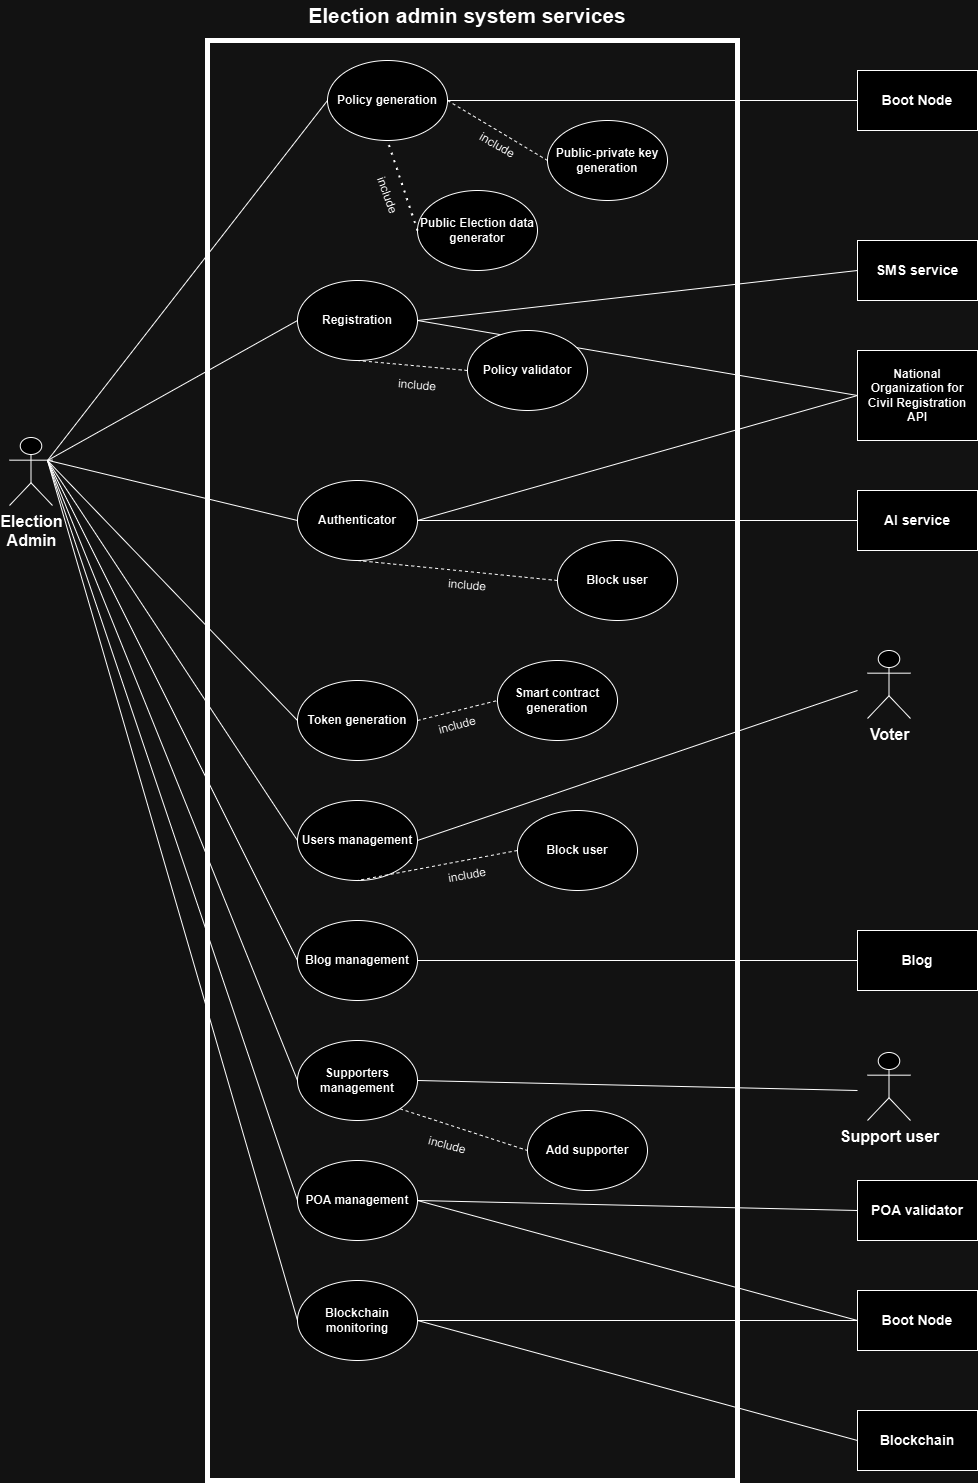

The diagram above was exported from draw.io. Its source (the exported page's mxGraphModel, read from the mxfile embedded in the PNG):
<mxGraphModel dx="1173" dy="1795" grid="1" gridSize="10" guides="1" tooltips="1" connect="1" arrows="1" fold="1" page="1" pageScale="1" pageWidth="850" pageHeight="1100" math="0" shadow="0">
  <root>
    <mxCell id="0" />
    <mxCell id="1" parent="0" />
    <mxCell id="P-7HhU2dx_47wgBdvO1a-7" value="" style="rounded=0;whiteSpace=wrap;html=1;fillColor=none;strokeWidth=5;" parent="1" vertex="1">
      <mxGeometry x="230" y="-40" width="530" height="1440" as="geometry" />
    </mxCell>
    <mxCell id="1GnM5Je0mjcqMMnKxtjH-3" value="&lt;b&gt;Registration&lt;/b&gt;" style="ellipse;whiteSpace=wrap;html=1;" parent="1" vertex="1">
      <mxGeometry x="320" y="200" width="120" height="80" as="geometry" />
    </mxCell>
    <mxCell id="1GnM5Je0mjcqMMnKxtjH-4" value="&lt;b&gt;Authenticator&lt;/b&gt;" style="ellipse;whiteSpace=wrap;html=1;" parent="1" vertex="1">
      <mxGeometry x="320" y="400" width="120" height="80" as="geometry" />
    </mxCell>
    <mxCell id="1GnM5Je0mjcqMMnKxtjH-8" value="" style="endArrow=none;html=1;rounded=0;entryX=0;entryY=0.5;entryDx=0;entryDy=0;" parent="1" target="1GnM5Je0mjcqMMnKxtjH-3" edge="1">
      <mxGeometry width="50" height="50" relative="1" as="geometry">
        <mxPoint x="70" y="380" as="sourcePoint" />
        <mxPoint x="210" y="360" as="targetPoint" />
      </mxGeometry>
    </mxCell>
    <mxCell id="1GnM5Je0mjcqMMnKxtjH-11" value="" style="endArrow=none;html=1;rounded=0;entryX=0;entryY=0.5;entryDx=0;entryDy=0;" parent="1" target="1GnM5Je0mjcqMMnKxtjH-4" edge="1">
      <mxGeometry width="50" height="50" relative="1" as="geometry">
        <mxPoint x="71" y="380" as="sourcePoint" />
        <mxPoint x="190" y="460" as="targetPoint" />
      </mxGeometry>
    </mxCell>
    <mxCell id="P-7HhU2dx_47wgBdvO1a-6" value="&lt;span style=&quot;font-size: 16px;&quot;&gt;&lt;b&gt;Voter&lt;/b&gt;&lt;/span&gt;" style="shape=umlActor;verticalLabelPosition=bottom;verticalAlign=top;html=1;outlineConnect=0;" parent="1" vertex="1">
      <mxGeometry x="890" y="570" width="43" height="68" as="geometry" />
    </mxCell>
    <mxCell id="P-7HhU2dx_47wgBdvO1a-10" value="&lt;b&gt;&lt;font style=&quot;font-size: 21px;&quot;&gt;Election admin system services&lt;/font&gt;&lt;/b&gt;" style="text;html=1;align=center;verticalAlign=middle;whiteSpace=wrap;rounded=0;" parent="1" vertex="1">
      <mxGeometry x="230" y="-80" width="520" height="30" as="geometry" />
    </mxCell>
    <mxCell id="P-7HhU2dx_47wgBdvO1a-23" value="&lt;span class=&quot;fontstyle0&quot;&gt;&lt;b&gt;&lt;font style=&quot;font-size: 14px;&quot;&gt;SMS service&lt;/font&gt;&lt;/b&gt;&lt;/span&gt;" style="rounded=0;whiteSpace=wrap;html=1;" parent="1" vertex="1">
      <mxGeometry x="880" y="160" width="120" height="60" as="geometry" />
    </mxCell>
    <mxCell id="P-7HhU2dx_47wgBdvO1a-24" value="" style="endArrow=none;html=1;rounded=0;exitX=1;exitY=0.5;exitDx=0;exitDy=0;entryX=0;entryY=0.5;entryDx=0;entryDy=0;" parent="1" source="1GnM5Je0mjcqMMnKxtjH-3" target="P-7HhU2dx_47wgBdvO1a-23" edge="1">
      <mxGeometry width="50" height="50" relative="1" as="geometry">
        <mxPoint x="510" y="300" as="sourcePoint" />
        <mxPoint x="650" y="320" as="targetPoint" />
      </mxGeometry>
    </mxCell>
    <mxCell id="P-7HhU2dx_47wgBdvO1a-25" value="&lt;table class=&quot;NormalTable&quot;&gt;&lt;tbody&gt;&lt;tr&gt;&lt;td width=&quot;108&quot;&gt;&lt;span class=&quot;fontstyle0&quot;&gt;&lt;b&gt;National Organization for Civil Registration API&lt;/b&gt;&lt;/span&gt;&lt;/td&gt;&lt;/tr&gt;&lt;/tbody&gt;&lt;/table&gt;" style="rounded=0;whiteSpace=wrap;html=1;" parent="1" vertex="1">
      <mxGeometry x="880" y="270" width="120" height="90" as="geometry" />
    </mxCell>
    <mxCell id="P-7HhU2dx_47wgBdvO1a-54" value="&lt;b&gt;Policy generation&lt;/b&gt;" style="ellipse;whiteSpace=wrap;html=1;" parent="1" vertex="1">
      <mxGeometry x="350" y="-20" width="120" height="80" as="geometry" />
    </mxCell>
    <mxCell id="P-7HhU2dx_47wgBdvO1a-55" value="" style="endArrow=none;html=1;rounded=0;entryX=0;entryY=0.5;entryDx=0;entryDy=0;" parent="1" target="P-7HhU2dx_47wgBdvO1a-54" edge="1">
      <mxGeometry width="50" height="50" relative="1" as="geometry">
        <mxPoint x="70" y="380" as="sourcePoint" />
        <mxPoint x="180" y="150" as="targetPoint" />
      </mxGeometry>
    </mxCell>
    <mxCell id="P-7HhU2dx_47wgBdvO1a-56" value="" style="endArrow=none;html=1;rounded=0;exitX=1;exitY=0.5;exitDx=0;exitDy=0;entryX=0;entryY=0.5;entryDx=0;entryDy=0;" parent="1" source="1GnM5Je0mjcqMMnKxtjH-3" target="P-7HhU2dx_47wgBdvO1a-25" edge="1">
      <mxGeometry width="50" height="50" relative="1" as="geometry">
        <mxPoint x="700" y="180" as="sourcePoint" />
        <mxPoint x="750" y="130" as="targetPoint" />
      </mxGeometry>
    </mxCell>
    <mxCell id="P-7HhU2dx_47wgBdvO1a-57" value="&lt;b&gt;Policy validator&lt;/b&gt;" style="ellipse;whiteSpace=wrap;html=1;" parent="1" vertex="1">
      <mxGeometry x="490" y="250" width="120" height="80" as="geometry" />
    </mxCell>
    <mxCell id="P-7HhU2dx_47wgBdvO1a-58" value="" style="endArrow=none;dashed=1;html=1;rounded=0;entryX=0.5;entryY=1;entryDx=0;entryDy=0;exitX=0;exitY=0.5;exitDx=0;exitDy=0;" parent="1" source="P-7HhU2dx_47wgBdvO1a-57" target="1GnM5Je0mjcqMMnKxtjH-3" edge="1">
      <mxGeometry width="50" height="50" relative="1" as="geometry">
        <mxPoint x="410" y="260" as="sourcePoint" />
        <mxPoint x="460" y="210" as="targetPoint" />
      </mxGeometry>
    </mxCell>
    <mxCell id="P-7HhU2dx_47wgBdvO1a-59" value="&lt;span class=&quot;fontstyle0&quot;&gt;&lt;b&gt;&lt;font style=&quot;font-size: 14px;&quot;&gt;AI service&lt;/font&gt;&lt;/b&gt;&lt;/span&gt;" style="rounded=0;whiteSpace=wrap;html=1;" parent="1" vertex="1">
      <mxGeometry x="880" y="410" width="120" height="60" as="geometry" />
    </mxCell>
    <mxCell id="P-7HhU2dx_47wgBdvO1a-60" value="" style="endArrow=none;html=1;rounded=0;entryX=0;entryY=0.5;entryDx=0;entryDy=0;exitX=1;exitY=0.5;exitDx=0;exitDy=0;" parent="1" source="1GnM5Je0mjcqMMnKxtjH-4" target="P-7HhU2dx_47wgBdvO1a-59" edge="1">
      <mxGeometry width="50" height="50" relative="1" as="geometry">
        <mxPoint x="520" y="290" as="sourcePoint" />
        <mxPoint x="570" y="240" as="targetPoint" />
      </mxGeometry>
    </mxCell>
    <mxCell id="P-7HhU2dx_47wgBdvO1a-61" value="" style="endArrow=none;html=1;rounded=0;exitX=1;exitY=0.5;exitDx=0;exitDy=0;entryX=0;entryY=0.5;entryDx=0;entryDy=0;" parent="1" source="1GnM5Je0mjcqMMnKxtjH-4" target="P-7HhU2dx_47wgBdvO1a-25" edge="1">
      <mxGeometry width="50" height="50" relative="1" as="geometry">
        <mxPoint x="640" y="270" as="sourcePoint" />
        <mxPoint x="690" y="220" as="targetPoint" />
      </mxGeometry>
    </mxCell>
    <mxCell id="P-7HhU2dx_47wgBdvO1a-62" value="&lt;b&gt;Token generation&lt;/b&gt;" style="ellipse;whiteSpace=wrap;html=1;" parent="1" vertex="1">
      <mxGeometry x="320" y="600" width="120" height="80" as="geometry" />
    </mxCell>
    <mxCell id="P-7HhU2dx_47wgBdvO1a-63" value="&lt;b&gt;Smart contract generation&lt;/b&gt;" style="ellipse;whiteSpace=wrap;html=1;" parent="1" vertex="1">
      <mxGeometry x="520" y="580" width="120" height="80" as="geometry" />
    </mxCell>
    <mxCell id="P-7HhU2dx_47wgBdvO1a-64" value="" style="endArrow=none;dashed=1;html=1;rounded=0;entryX=0;entryY=0.5;entryDx=0;entryDy=0;exitX=1;exitY=0.5;exitDx=0;exitDy=0;" parent="1" source="P-7HhU2dx_47wgBdvO1a-62" target="P-7HhU2dx_47wgBdvO1a-63" edge="1">
      <mxGeometry width="50" height="50" relative="1" as="geometry">
        <mxPoint x="470" y="560" as="sourcePoint" />
        <mxPoint x="520" y="510" as="targetPoint" />
      </mxGeometry>
    </mxCell>
    <mxCell id="P-7HhU2dx_47wgBdvO1a-65" value="" style="endArrow=none;html=1;rounded=0;exitX=0;exitY=0.5;exitDx=0;exitDy=0;" parent="1" source="P-7HhU2dx_47wgBdvO1a-62" edge="1">
      <mxGeometry width="50" height="50" relative="1" as="geometry">
        <mxPoint x="100" y="560" as="sourcePoint" />
        <mxPoint x="70" y="380" as="targetPoint" />
      </mxGeometry>
    </mxCell>
    <mxCell id="P-7HhU2dx_47wgBdvO1a-66" value="&lt;b&gt;Users management&lt;/b&gt;" style="ellipse;whiteSpace=wrap;html=1;" parent="1" vertex="1">
      <mxGeometry x="320" y="720" width="120" height="80" as="geometry" />
    </mxCell>
    <mxCell id="P-7HhU2dx_47wgBdvO1a-68" value="" style="endArrow=none;html=1;rounded=0;exitX=0;exitY=0.5;exitDx=0;exitDy=0;" parent="1" source="P-7HhU2dx_47wgBdvO1a-66" edge="1">
      <mxGeometry width="50" height="50" relative="1" as="geometry">
        <mxPoint x="110" y="560" as="sourcePoint" />
        <mxPoint x="70" y="380" as="targetPoint" />
      </mxGeometry>
    </mxCell>
    <mxCell id="P-7HhU2dx_47wgBdvO1a-69" value="" style="endArrow=none;html=1;rounded=0;exitX=1;exitY=0.5;exitDx=0;exitDy=0;entryX=0;entryY=0.5;entryDx=0;entryDy=0;" parent="1" source="P-7HhU2dx_47wgBdvO1a-66" edge="1">
      <mxGeometry width="50" height="50" relative="1" as="geometry">
        <mxPoint x="530" y="630" as="sourcePoint" />
        <mxPoint x="880" y="610" as="targetPoint" />
      </mxGeometry>
    </mxCell>
    <mxCell id="P-7HhU2dx_47wgBdvO1a-70" value="&lt;b&gt;Block user&lt;/b&gt;" style="ellipse;whiteSpace=wrap;html=1;" parent="1" vertex="1">
      <mxGeometry x="540" y="730" width="120" height="80" as="geometry" />
    </mxCell>
    <mxCell id="P-7HhU2dx_47wgBdvO1a-71" value="" style="endArrow=none;dashed=1;html=1;rounded=0;entryX=0.5;entryY=1;entryDx=0;entryDy=0;exitX=0;exitY=0.5;exitDx=0;exitDy=0;" parent="1" source="P-7HhU2dx_47wgBdvO1a-70" target="P-7HhU2dx_47wgBdvO1a-66" edge="1">
      <mxGeometry width="50" height="50" relative="1" as="geometry">
        <mxPoint x="430" y="730" as="sourcePoint" />
        <mxPoint x="480" y="680" as="targetPoint" />
      </mxGeometry>
    </mxCell>
    <mxCell id="P-7HhU2dx_47wgBdvO1a-72" value="&lt;b&gt;Blog management&lt;/b&gt;" style="ellipse;whiteSpace=wrap;html=1;" parent="1" vertex="1">
      <mxGeometry x="320" y="840" width="120" height="80" as="geometry" />
    </mxCell>
    <mxCell id="P-7HhU2dx_47wgBdvO1a-73" value="&lt;b&gt;Supporters management&lt;/b&gt;" style="ellipse;whiteSpace=wrap;html=1;" parent="1" vertex="1">
      <mxGeometry x="320" y="960" width="120" height="80" as="geometry" />
    </mxCell>
    <mxCell id="P-7HhU2dx_47wgBdvO1a-74" value="" style="endArrow=none;html=1;rounded=0;exitX=0;exitY=0.5;exitDx=0;exitDy=0;" parent="1" source="P-7HhU2dx_47wgBdvO1a-72" edge="1">
      <mxGeometry width="50" height="50" relative="1" as="geometry">
        <mxPoint x="130" y="720" as="sourcePoint" />
        <mxPoint x="70" y="380" as="targetPoint" />
      </mxGeometry>
    </mxCell>
    <mxCell id="P-7HhU2dx_47wgBdvO1a-75" value="" style="endArrow=none;html=1;rounded=0;exitX=0;exitY=0.5;exitDx=0;exitDy=0;" parent="1" source="P-7HhU2dx_47wgBdvO1a-73" edge="1">
      <mxGeometry width="50" height="50" relative="1" as="geometry">
        <mxPoint x="110" y="740" as="sourcePoint" />
        <mxPoint x="70" y="380" as="targetPoint" />
      </mxGeometry>
    </mxCell>
    <mxCell id="P-7HhU2dx_47wgBdvO1a-76" value="&lt;span class=&quot;fontstyle0&quot;&gt;&lt;b&gt;&lt;font style=&quot;font-size: 14px;&quot;&gt;Blog&lt;/font&gt;&lt;/b&gt;&lt;/span&gt;" style="rounded=0;whiteSpace=wrap;html=1;" parent="1" vertex="1">
      <mxGeometry x="880" y="850" width="120" height="60" as="geometry" />
    </mxCell>
    <mxCell id="P-7HhU2dx_47wgBdvO1a-78" value="" style="endArrow=none;html=1;rounded=0;exitX=1;exitY=0.5;exitDx=0;exitDy=0;entryX=0;entryY=0.5;entryDx=0;entryDy=0;" parent="1" source="P-7HhU2dx_47wgBdvO1a-72" target="P-7HhU2dx_47wgBdvO1a-76" edge="1">
      <mxGeometry width="50" height="50" relative="1" as="geometry">
        <mxPoint x="620" y="800" as="sourcePoint" />
        <mxPoint x="670" y="750" as="targetPoint" />
      </mxGeometry>
    </mxCell>
    <mxCell id="P-7HhU2dx_47wgBdvO1a-79" value="" style="endArrow=none;html=1;rounded=0;exitX=1;exitY=0.5;exitDx=0;exitDy=0;entryX=0;entryY=0.5;entryDx=0;entryDy=0;" parent="1" source="P-7HhU2dx_47wgBdvO1a-73" edge="1">
      <mxGeometry width="50" height="50" relative="1" as="geometry">
        <mxPoint x="610" y="850" as="sourcePoint" />
        <mxPoint x="880" y="1010" as="targetPoint" />
      </mxGeometry>
    </mxCell>
    <mxCell id="P-7HhU2dx_47wgBdvO1a-80" value="&lt;b&gt;Public-private key generation&lt;/b&gt;" style="ellipse;whiteSpace=wrap;html=1;" parent="1" vertex="1">
      <mxGeometry x="570" y="40" width="120" height="80" as="geometry" />
    </mxCell>
    <mxCell id="P-7HhU2dx_47wgBdvO1a-81" value="" style="endArrow=none;dashed=1;html=1;rounded=0;entryX=0;entryY=0.5;entryDx=0;entryDy=0;exitX=1;exitY=0.5;exitDx=0;exitDy=0;" parent="1" source="P-7HhU2dx_47wgBdvO1a-54" target="P-7HhU2dx_47wgBdvO1a-80" edge="1">
      <mxGeometry width="50" height="50" relative="1" as="geometry">
        <mxPoint x="480" y="80" as="sourcePoint" />
        <mxPoint x="530" y="30" as="targetPoint" />
      </mxGeometry>
    </mxCell>
    <mxCell id="P-7HhU2dx_47wgBdvO1a-82" value="include" style="text;html=1;align=center;verticalAlign=middle;whiteSpace=wrap;rounded=0;rotation=30;" parent="1" vertex="1">
      <mxGeometry x="490" y="50" width="60" height="30" as="geometry" />
    </mxCell>
    <mxCell id="P-7HhU2dx_47wgBdvO1a-83" value="include" style="text;html=1;align=center;verticalAlign=middle;whiteSpace=wrap;rounded=0;rotation=5;" parent="1" vertex="1">
      <mxGeometry x="410" y="290" width="60" height="30" as="geometry" />
    </mxCell>
    <mxCell id="P-7HhU2dx_47wgBdvO1a-84" value="include" style="text;html=1;align=center;verticalAlign=middle;whiteSpace=wrap;rounded=0;rotation=-15;" parent="1" vertex="1">
      <mxGeometry x="450" y="630" width="60" height="30" as="geometry" />
    </mxCell>
    <mxCell id="P-7HhU2dx_47wgBdvO1a-85" value="include" style="text;html=1;align=center;verticalAlign=middle;whiteSpace=wrap;rounded=0;rotation=-10;" parent="1" vertex="1">
      <mxGeometry x="460" y="780" width="60" height="30" as="geometry" />
    </mxCell>
    <mxCell id="u6s-FKn1VOjwXP9APNP4-1" value="&lt;b&gt;POA management&lt;/b&gt;" style="ellipse;whiteSpace=wrap;html=1;" parent="1" vertex="1">
      <mxGeometry x="320" y="1080" width="120" height="80" as="geometry" />
    </mxCell>
    <mxCell id="u6s-FKn1VOjwXP9APNP4-2" value="&lt;span class=&quot;fontstyle0&quot;&gt;&lt;b&gt;&lt;font style=&quot;font-size: 14px;&quot;&gt;POA validator&lt;/font&gt;&lt;/b&gt;&lt;/span&gt;" style="rounded=0;whiteSpace=wrap;html=1;" parent="1" vertex="1">
      <mxGeometry x="880" y="1100" width="120" height="60" as="geometry" />
    </mxCell>
    <mxCell id="u6s-FKn1VOjwXP9APNP4-3" value="" style="endArrow=none;html=1;rounded=0;exitX=1;exitY=0.5;exitDx=0;exitDy=0;entryX=0;entryY=0.5;entryDx=0;entryDy=0;" parent="1" source="u6s-FKn1VOjwXP9APNP4-1" target="u6s-FKn1VOjwXP9APNP4-2" edge="1">
      <mxGeometry width="50" height="50" relative="1" as="geometry">
        <mxPoint x="640" y="960" as="sourcePoint" />
        <mxPoint x="690" y="910" as="targetPoint" />
      </mxGeometry>
    </mxCell>
    <mxCell id="u6s-FKn1VOjwXP9APNP4-5" value="&lt;span class=&quot;fontstyle0&quot;&gt;&lt;b&gt;&lt;font style=&quot;font-size: 14px;&quot;&gt;Boot Node&lt;/font&gt;&lt;/b&gt;&lt;/span&gt;" style="rounded=0;whiteSpace=wrap;html=1;" parent="1" vertex="1">
      <mxGeometry x="880" y="1210" width="120" height="60" as="geometry" />
    </mxCell>
    <mxCell id="u6s-FKn1VOjwXP9APNP4-7" value="&lt;b&gt;Blockchain monitoring&lt;/b&gt;" style="ellipse;whiteSpace=wrap;html=1;" parent="1" vertex="1">
      <mxGeometry x="320" y="1200" width="120" height="80" as="geometry" />
    </mxCell>
    <mxCell id="u6s-FKn1VOjwXP9APNP4-8" value="&lt;span class=&quot;fontstyle0&quot;&gt;&lt;b&gt;&lt;font style=&quot;font-size: 14px;&quot;&gt;Blockchain&lt;/font&gt;&lt;/b&gt;&lt;/span&gt;" style="rounded=0;whiteSpace=wrap;html=1;" parent="1" vertex="1">
      <mxGeometry x="880" y="1330" width="120" height="60" as="geometry" />
    </mxCell>
    <mxCell id="u6s-FKn1VOjwXP9APNP4-9" value="" style="endArrow=none;html=1;rounded=0;exitX=1;exitY=0.5;exitDx=0;exitDy=0;entryX=0;entryY=0.5;entryDx=0;entryDy=0;" parent="1" source="u6s-FKn1VOjwXP9APNP4-7" target="u6s-FKn1VOjwXP9APNP4-8" edge="1">
      <mxGeometry width="50" height="50" relative="1" as="geometry">
        <mxPoint x="570" y="1210" as="sourcePoint" />
        <mxPoint x="620" y="1160" as="targetPoint" />
      </mxGeometry>
    </mxCell>
    <mxCell id="u6s-FKn1VOjwXP9APNP4-10" value="" style="endArrow=none;html=1;rounded=0;exitX=0;exitY=0.5;exitDx=0;exitDy=0;" parent="1" source="u6s-FKn1VOjwXP9APNP4-1" edge="1">
      <mxGeometry width="50" height="50" relative="1" as="geometry">
        <mxPoint x="50" y="880" as="sourcePoint" />
        <mxPoint x="70" y="380" as="targetPoint" />
      </mxGeometry>
    </mxCell>
    <mxCell id="u6s-FKn1VOjwXP9APNP4-12" value="" style="endArrow=none;html=1;rounded=0;exitX=0;exitY=0.5;exitDx=0;exitDy=0;" parent="1" source="u6s-FKn1VOjwXP9APNP4-7" edge="1">
      <mxGeometry width="50" height="50" relative="1" as="geometry">
        <mxPoint x="70" y="970" as="sourcePoint" />
        <mxPoint x="70" y="380" as="targetPoint" />
      </mxGeometry>
    </mxCell>
    <mxCell id="ss7gYq1axXLUKfF-rrmN-2" value="&lt;b&gt;Block user&lt;/b&gt;" style="ellipse;whiteSpace=wrap;html=1;" vertex="1" parent="1">
      <mxGeometry x="580" y="460" width="120" height="80" as="geometry" />
    </mxCell>
    <mxCell id="ss7gYq1axXLUKfF-rrmN-3" value="" style="endArrow=none;dashed=1;html=1;rounded=0;entryX=0;entryY=0.5;entryDx=0;entryDy=0;exitX=0.5;exitY=1;exitDx=0;exitDy=0;" edge="1" parent="1" source="1GnM5Je0mjcqMMnKxtjH-4" target="ss7gYq1axXLUKfF-rrmN-2">
      <mxGeometry width="50" height="50" relative="1" as="geometry">
        <mxPoint x="370" y="560" as="sourcePoint" />
        <mxPoint x="420" y="510" as="targetPoint" />
      </mxGeometry>
    </mxCell>
    <mxCell id="ss7gYq1axXLUKfF-rrmN-4" value="&lt;b&gt;Public Election data generator&lt;/b&gt;" style="ellipse;whiteSpace=wrap;html=1;" vertex="1" parent="1">
      <mxGeometry x="440" y="110" width="120" height="80" as="geometry" />
    </mxCell>
    <mxCell id="ss7gYq1axXLUKfF-rrmN-5" value="" style="endArrow=none;dashed=1;html=1;dashPattern=1 3;strokeWidth=2;rounded=0;entryX=0.5;entryY=1;entryDx=0;entryDy=0;exitX=0;exitY=0.5;exitDx=0;exitDy=0;" edge="1" parent="1" source="ss7gYq1axXLUKfF-rrmN-4" target="P-7HhU2dx_47wgBdvO1a-54">
      <mxGeometry width="50" height="50" relative="1" as="geometry">
        <mxPoint x="360" y="160" as="sourcePoint" />
        <mxPoint x="410" y="110" as="targetPoint" />
      </mxGeometry>
    </mxCell>
    <mxCell id="ss7gYq1axXLUKfF-rrmN-6" value="&lt;span class=&quot;fontstyle0&quot;&gt;&lt;b&gt;&lt;font style=&quot;font-size: 14px;&quot;&gt;Boot Node&lt;/font&gt;&lt;/b&gt;&lt;/span&gt;" style="rounded=0;whiteSpace=wrap;html=1;" vertex="1" parent="1">
      <mxGeometry x="880" y="-10" width="120" height="60" as="geometry" />
    </mxCell>
    <mxCell id="ss7gYq1axXLUKfF-rrmN-7" value="" style="endArrow=none;html=1;rounded=0;entryX=0;entryY=0.5;entryDx=0;entryDy=0;exitX=1;exitY=0.5;exitDx=0;exitDy=0;" edge="1" parent="1" source="P-7HhU2dx_47wgBdvO1a-54" target="ss7gYq1axXLUKfF-rrmN-6">
      <mxGeometry width="50" height="50" relative="1" as="geometry">
        <mxPoint x="770" y="-70" as="sourcePoint" />
        <mxPoint x="820" y="-120" as="targetPoint" />
      </mxGeometry>
    </mxCell>
    <mxCell id="ss7gYq1axXLUKfF-rrmN-8" value="include" style="text;html=1;align=center;verticalAlign=middle;whiteSpace=wrap;rounded=0;rotation=70;" vertex="1" parent="1">
      <mxGeometry x="380" y="100" width="60" height="30" as="geometry" />
    </mxCell>
    <mxCell id="ss7gYq1axXLUKfF-rrmN-11" value="include" style="text;html=1;align=center;verticalAlign=middle;whiteSpace=wrap;rounded=0;rotation=5;" vertex="1" parent="1">
      <mxGeometry x="460" y="490" width="60" height="30" as="geometry" />
    </mxCell>
    <mxCell id="ss7gYq1axXLUKfF-rrmN-12" value="" style="endArrow=none;html=1;rounded=0;entryX=0;entryY=0.5;entryDx=0;entryDy=0;exitX=1;exitY=0.5;exitDx=0;exitDy=0;" edge="1" parent="1" source="u6s-FKn1VOjwXP9APNP4-7" target="u6s-FKn1VOjwXP9APNP4-5">
      <mxGeometry width="50" height="50" relative="1" as="geometry">
        <mxPoint x="580" y="1210" as="sourcePoint" />
        <mxPoint x="630" y="1160" as="targetPoint" />
      </mxGeometry>
    </mxCell>
    <mxCell id="ss7gYq1axXLUKfF-rrmN-13" value="" style="endArrow=none;html=1;rounded=0;entryX=0;entryY=0.5;entryDx=0;entryDy=0;exitX=1;exitY=0.5;exitDx=0;exitDy=0;" edge="1" parent="1" source="u6s-FKn1VOjwXP9APNP4-1" target="u6s-FKn1VOjwXP9APNP4-5">
      <mxGeometry width="50" height="50" relative="1" as="geometry">
        <mxPoint x="550" y="1200" as="sourcePoint" />
        <mxPoint x="600" y="1150" as="targetPoint" />
      </mxGeometry>
    </mxCell>
    <mxCell id="ss7gYq1axXLUKfF-rrmN-14" value="&lt;b&gt;Add supporter&lt;/b&gt;" style="ellipse;whiteSpace=wrap;html=1;" vertex="1" parent="1">
      <mxGeometry x="550" y="1030" width="120" height="80" as="geometry" />
    </mxCell>
    <mxCell id="ss7gYq1axXLUKfF-rrmN-15" value="" style="endArrow=none;dashed=1;html=1;rounded=0;entryX=0;entryY=0.5;entryDx=0;entryDy=0;exitX=1;exitY=1;exitDx=0;exitDy=0;" edge="1" parent="1" source="P-7HhU2dx_47wgBdvO1a-73" target="ss7gYq1axXLUKfF-rrmN-14">
      <mxGeometry width="50" height="50" relative="1" as="geometry">
        <mxPoint x="470" y="1060" as="sourcePoint" />
        <mxPoint x="520" y="1010" as="targetPoint" />
      </mxGeometry>
    </mxCell>
    <mxCell id="ss7gYq1axXLUKfF-rrmN-16" value="include" style="text;html=1;align=center;verticalAlign=middle;whiteSpace=wrap;rounded=0;rotation=15;" vertex="1" parent="1">
      <mxGeometry x="440" y="1050" width="60" height="30" as="geometry" />
    </mxCell>
    <mxCell id="ss7gYq1axXLUKfF-rrmN-17" value="&lt;b&gt;&lt;font style=&quot;font-size: 16px;&quot;&gt;Election&lt;/font&gt;&lt;/b&gt;&lt;div&gt;&lt;b&gt;&lt;font style=&quot;font-size: 16px;&quot;&gt;Admin&lt;/font&gt;&lt;/b&gt;&lt;/div&gt;" style="shape=umlActor;verticalLabelPosition=bottom;verticalAlign=top;html=1;outlineConnect=0;" vertex="1" parent="1">
      <mxGeometry x="32" y="357" width="43" height="68" as="geometry" />
    </mxCell>
    <mxCell id="ss7gYq1axXLUKfF-rrmN-20" value="&lt;span style=&quot;font-size: 16px;&quot;&gt;&lt;b&gt;Support user&lt;/b&gt;&lt;/span&gt;" style="shape=umlActor;verticalLabelPosition=bottom;verticalAlign=top;html=1;outlineConnect=0;" vertex="1" parent="1">
      <mxGeometry x="890" y="972" width="43" height="68" as="geometry" />
    </mxCell>
  </root>
</mxGraphModel>